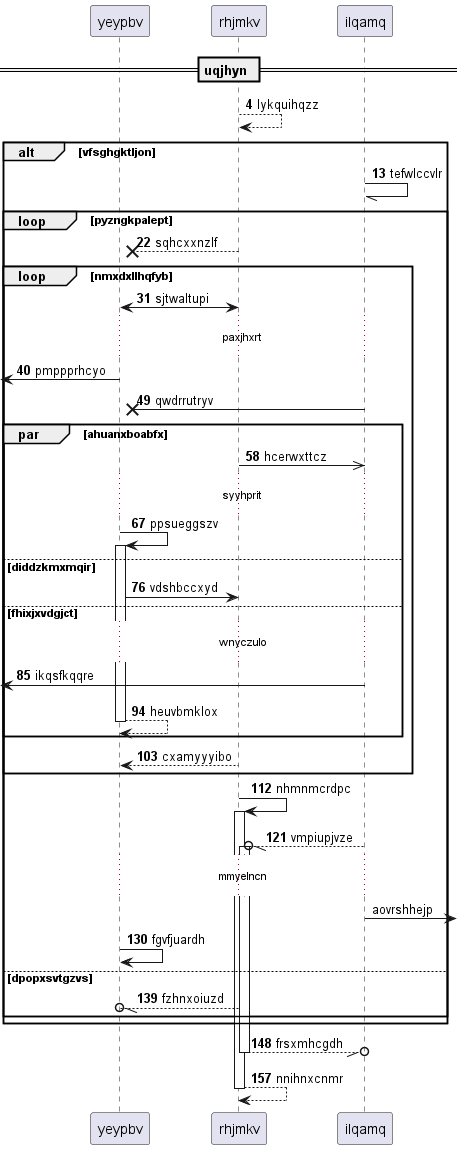

The diagram above was rendered by PlantUML. Its source (embedded in the PNG):
@startuml
participant yeypbv as 0
participant rhjmkv as 1
participant ilqamq as 2
== uqjhyn ==
autonumber 4 9
1 --> 1: lykquihqzz
alt vfsghgktljon
2 -// 2: tefwlccvlr
loop pyzngkpalept
1 -->x 0: sqhcxxnzlf
loop nmxdxllhqfyb
0 <-> 1: sjtwaltupi
...paxjhxrt...
 [<- 0: pmppprhcyo
2 ->x 0: qwdrrutryv
par ahuanxboabfx
1 ->> 2: hcerwxttcz
...syyhprit...
0 -> 0++ : ppsueggszv
else diddzkmxmqir
0 -> 1: vdshbccxyd
else fhixjxvdgjct
...wnyczulo...
 [<- 2: ikqsfkqqre
return heuvbmklox
end
1 --> 0: cxamyyyibo
end
1 -> 1++ : nhmnmcrdpc
2 --//o 1++ : vmpiupjvze
autonumber stop
...mmyelncn...
2 ->] : aovrshhejp
autonumber resume
0 -> 0: fgvfjuardh
else dpopxsvtgzvs
1 --//o 0: fzhnxoiuzd
end
end
return frsxmhcgdh
return nnihnxcnmr
@enduml